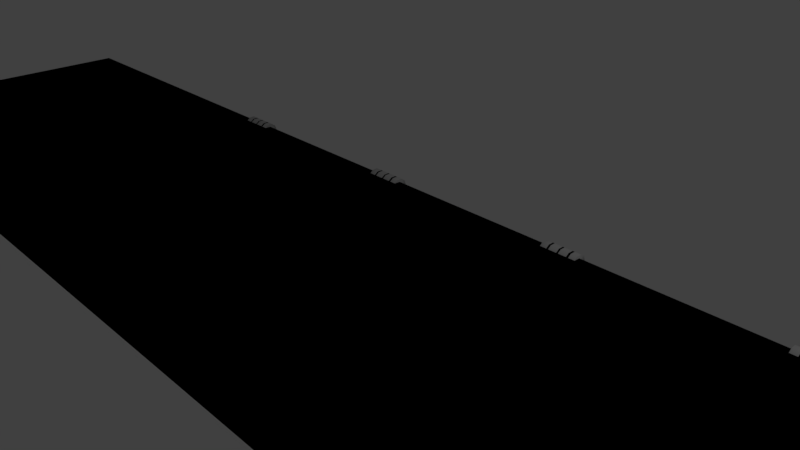 # Source: SideFallingPlatforms.blend  (saved by Blender 2.79.0; exported with 4.5.12 LTS)
import bpy
from mathutils import Matrix  # noqa: F401  (used for matrix-valued properties, if any)

bpy.ops.wm.read_factory_settings(use_empty=True)
scene = bpy.context.scene
scene.name = 'Scene'

# ---- collections
col_collection_1 = bpy.data.collections.new('Collection 1'); scene.collection.children.link(col_collection_1)

# ---- materials (node trees are filled in below, after node groups)
mat_material_004 = bpy.data.materials.new('Material.004')
mat_material_004.alpha_threshold = 0.0
mat_material_004.use_transparent_shadow = False
mat_material_004.diffuse_color = (0.5457, 0.5457, 0.5457, 1.0)
mat_material_004.roughness = 0.5
mat_material_005 = bpy.data.materials.new('Material.005')
mat_material_005.alpha_threshold = 0.0
mat_material_005.use_transparent_shadow = False
mat_material_005.diffuse_color = (0.0, 0.0, 0.0, 1.0)
mat_material_005.roughness = 0.5
mat_material_006 = bpy.data.materials.new('Material.006')
mat_material_006.alpha_threshold = 0.0
mat_material_006.use_transparent_shadow = False
mat_material_006.diffuse_color = (0.0, 0.0, 0.0, 1.0)
mat_material_006.roughness = 0.5

# ---- material node trees

# ---- world
world_world = bpy.data.worlds.new('World'); scene.world = world_world
world_world.color = (0.05088, 0.05088, 0.05088)
world_world.use_sun_shadow = False
world_world.sun_shadow_jitter_overblur = 0.0
world_world.cycles.sampling_method = 'MANUAL'

# ---- cameras
cam_camera = bpy.data.cameras.new('Camera')
cam_camera.clip_end = 100.0
cam_camera.lens = 35.0
cam_camera.sensor_width = 32.0
cam_camera.sensor_height = 18.0
cam_camera.ortho_scale = 7.314
cam_camera.dof.focus_distance = 0.0
cam_camera.dof.aperture_fstop = 128.0

# ---- lights
light_lamp = bpy.data.lights.new('Lamp', 'POINT')
light_lamp.transmission_factor = 0.0
light_lamp.cutoff_distance = 30.0
light_lamp.energy = 100.0
light_lamp.shadow_buffer_clip_start = 1.001
light_lamp.shadow_soft_size = 0.1
light_lamp.shadow_maximum_resolution = 0.006
light_lamp.use_absolute_resolution = True

# ---- meshes
me_cylinder = bpy.data.meshes.new('Cylinder')
me_cylinder.from_pydata([(-0.1767, 0.8969, -18.52), (-0.1767, 0.8969, -16.52), (0.4111, 0.7059, -18.52), (0.4111, 0.7059, -16.52), (0.7744, 0.2059, -18.52), (0.7744, 0.2059, -16.52), (0.7744, -0.4122, -18.52), (0.7744, -0.4122, -16.52), (0.4111, -0.9122, -18.52), (0.4111, -0.9122, -16.52), (-0.1767, -1.103, -18.52), (-0.1767, -1.103, -16.52), (-0.7645, -0.9122, -18.52), (-0.7645, -0.9122, -16.52), (-1.128, -0.4122, -18.52), (-1.128, -0.4122, -16.52), (-1.128, 0.2059, -18.52), (-1.128, 0.2059, -16.52), (-0.7645, 0.7059, -18.52), (-0.7645, 0.7059, -16.52), (-0.1767, 0.8969, -18.15), (-0.1767, 0.8969, -18.04), (-0.1767, 0.8969, -17.57), (-0.1767, 0.8969, -17.47), (-0.1767, 0.8969, -17.01), (-0.1767, 0.8969, -16.89), (0.4111, 0.7059, -16.89), (0.4111, 0.7059, -17.01), (0.4111, 0.7059, -17.47), (0.4111, 0.7059, -17.57), (0.4111, 0.7059, -18.04), (0.4111, 0.7059, -18.15), (0.7744, 0.2059, -16.89), (0.7744, 0.2059, -17.01), (0.7744, 0.2059, -17.47), (0.7744, 0.2059, -17.57), (0.7744, 0.2059, -18.04), (0.7744, 0.2059, -18.15), (0.7744, -0.4122, -16.89), (0.7744, -0.4122, -17.01), (0.7744, -0.4122, -17.47), (0.7744, -0.4122, -17.57), (0.7744, -0.4122, -18.04), (0.7744, -0.4122, -18.15), (0.4111, -0.9122, -16.89), (0.4111, -0.9122, -17.01), (0.4111, -0.9122, -17.47), (0.4111, -0.9122, -17.57), (0.4111, -0.9122, -18.04), (0.4111, -0.9122, -18.15), (-0.1767, -1.103, -16.89), (-0.1767, -1.103, -17.01), (-0.1767, -1.103, -17.47), (-0.1767, -1.103, -17.57), (-0.1767, -1.103, -18.04), (-0.1767, -1.103, -18.15), (-0.7645, -0.9122, -16.89), (-0.7645, -0.9122, -17.01), (-0.7645, -0.9122, -17.47), (-0.7645, -0.9122, -17.57), (-0.7645, -0.9122, -18.04), (-0.7645, -0.9122, -18.15), (-1.128, -0.4122, -16.89), (-1.128, -0.4122, -17.01), (-1.128, -0.4122, -17.47), (-1.128, -0.4122, -17.57), (-1.128, -0.4122, -18.04), (-1.128, -0.4122, -18.15), (-1.128, 0.2059, -16.89), (-1.128, 0.2059, -17.01), (-1.128, 0.2059, -17.47), (-1.128, 0.2059, -17.57), (-1.128, 0.2059, -18.04), (-1.128, 0.2059, -18.15), (-0.7645, 0.7059, -16.89), (-0.7645, 0.7059, -17.01), (-0.7645, 0.7059, -17.47), (-0.7645, 0.7059, -17.57), (-0.7645, 0.7059, -18.04), (-0.7645, 0.7059, -18.15)], [], [(25, 1, 3, 26), (26, 3, 5, 32), (32, 5, 7, 38), (38, 7, 9, 44), (44, 9, 11, 50), (50, 11, 13, 56), (56, 13, 15, 62), (62, 15, 17, 68), (3, 1, 19, 17, 15, 13, 11, 9, 7, 5), (68, 17, 19, 74), (74, 19, 1, 25), (0, 2, 4, 6, 8, 10, 12, 14, 16, 18), (18, 79, 20, 0), (79, 78, 21, 20), (78, 77, 22, 21), (77, 76, 23, 22), (76, 75, 24, 23), (75, 74, 25, 24), (16, 73, 79, 18), (73, 72, 78, 79), (72, 71, 77, 78), (71, 70, 76, 77), (70, 69, 75, 76), (69, 68, 74, 75), (14, 67, 73, 16), (67, 66, 72, 73), (66, 65, 71, 72), (65, 64, 70, 71), (64, 63, 69, 70), (63, 62, 68, 69), (12, 61, 67, 14), (61, 60, 66, 67), (60, 59, 65, 66), (59, 58, 64, 65), (58, 57, 63, 64), (57, 56, 62, 63), (10, 55, 61, 12), (55, 54, 60, 61), (54, 53, 59, 60), (53, 52, 58, 59), (52, 51, 57, 58), (51, 50, 56, 57), (8, 49, 55, 10), (49, 48, 54, 55), (48, 47, 53, 54), (47, 46, 52, 53), (46, 45, 51, 52), (45, 44, 50, 51), (6, 43, 49, 8), (43, 42, 48, 49), (42, 41, 47, 48), (41, 40, 46, 47), (40, 39, 45, 46), (39, 38, 44, 45), (4, 37, 43, 6), (37, 36, 42, 43), (36, 35, 41, 42), (35, 34, 40, 41), (34, 33, 39, 40), (33, 32, 38, 39), (2, 31, 37, 4), (31, 30, 36, 37), (30, 29, 35, 36), (29, 28, 34, 35), (28, 27, 33, 34), (27, 26, 32, 33), (0, 20, 31, 2), (20, 21, 30, 31), (21, 22, 29, 30), (22, 23, 28, 29), (23, 24, 27, 28), (24, 25, 26, 27)])
me_cylinder.polygons.foreach_set('use_smooth', [True] * 72)
me_cylinder.polygons.foreach_set('material_index', [0, 0, 0, 0, 0, 0, 0, 0, 0, 0, 0, 0, 0, 1, 0, 1, 0, 1, 0, 1, 0, 1, 0, 1, 0, 1, 0, 1, 0, 1, 0, 1, 0, 1, 0, 1, 0, 1, 0, 1, 0, 1, 0, 1, 0, 1, 0, 1, 0, 1, 0, 1, 0, 1, 0, 1, 0, 1, 0, 1, 0, 1, 0, 1, 0, 1, 0, 1, 0, 1, 0, 1])
me_cylinder.materials.append(mat_material_004)
me_cylinder.materials.append(mat_material_005)
me_cylinder.use_remesh_preserve_volume = False
me_cylinder.use_remesh_preserve_attributes = False
me_cylinder.use_mirror_vertex_groups = False
me_cylinder.update()
me_cube_003 = bpy.data.meshes.new('Cube.003')
me_cube_003.from_pydata([(-1.523, -2.005, -1.0), (-1.523, -2.005, 1.0), (-1.523, -0.005168, -1.0), (-1.523, -0.005168, 1.0), (1.523, -2.005, -1.0), (1.523, -2.005, 1.0), (1.523, -0.005168, -1.0), (1.523, -0.005168, 1.0)], [], [(0, 1, 3, 2), (2, 3, 7, 6), (6, 7, 5, 4), (4, 5, 1, 0), (2, 6, 4, 0), (7, 3, 1, 5)])
_uv = me_cube_003.uv_layers.new(name='UVMap')
_uv.uv.foreach_set('vector', [0.08163, 0.04404, 0.08163, 0.04404, 0.08163, 0.04404, 0.08163, 0.04404, 0.08163, 0.04404, 0.08163, 0.04404, 0.08163, 0.04404, 0.08163, 0.04404, 0.08163, 0.04404, 0.08163, 0.04404, 0.08163, 0.04404, 0.08163, 0.04404, 0.08163, 0.04404, 0.08163, 0.04404, 0.08163, 0.04404, 0.08163, 0.04404, 0.08163, 0.04404, 0.08163, 0.04404, 0.08163, 0.04404, 0.08163, 0.04404, 0.4742, 0.2637, 0.4742, 0.7076, 0.3755, 0.7076, 0.3755, 0.2637])
me_cube_003.materials.append(mat_material_006)
me_cube_003.use_remesh_preserve_volume = False
me_cube_003.use_remesh_preserve_attributes = False
me_cube_003.use_mirror_vertex_groups = False
me_cube_003.update()

# ---- objects
ob_cylinder = bpy.data.objects.new('Cylinder', me_cylinder)
ob_cube = bpy.data.objects.new('Cube', me_cube_003)
ob_lamp = bpy.data.objects.new('Lamp', light_lamp)
ob_camera = bpy.data.objects.new('Camera', cam_camera)

# ---- transforms, parenting, visibility, modifiers, constraints
ob_cylinder.location = (0.0, 0.0, 0.0)
ob_cylinder.rotation_euler = (-0.0, 1.571, 0.0)
ob_cylinder.scale = (0.1308, 0.1308, 0.2724)
ob_cylinder.lineart.crease_threshold = 0.0
_m = ob_cylinder.modifiers.new('Array', 'ARRAY')
_m.count = 4
_m.constant_offset_displace = (0.0, 0.0, 0.0)
_m.relative_offset_displace = (0.0, 0.0, 6.0)
ob_cube.location = (0.0, 0.0, 0.0)
ob_cube.scale = (6.873, 2.433, 0.1085)
ob_cube.lineart.crease_threshold = 0.0
ob_lamp.location = (4.076, -0.7026, 5.904)
ob_lamp.rotation_euler = (0.6503, 0.05522, 1.866)
ob_lamp.lock_rotations_4d = False
ob_lamp.empty_display_type = 'ARROWS'
ob_lamp.color = (0.0, 0.0, 0.0, 0.0)
ob_lamp.lineart.crease_threshold = 0.0
ob_camera.location = (7.481, -8.216, 5.344)
ob_camera.rotation_euler = (1.109, 0.0, 0.8149)
ob_camera.lock_rotations_4d = False
ob_camera.empty_display_type = 'ARROWS'
ob_camera.color = (0.0, 0.0, 0.0, 0.0)
ob_camera.display_type = 'WIRE'
ob_camera.lineart.crease_threshold = 0.0

# ---- collection membership
col_collection_1.objects.link(ob_cylinder)
col_collection_1.objects.link(ob_cube)
col_collection_1.objects.link(ob_lamp)
col_collection_1.objects.link(ob_camera)

# ---- scene / render settings (as saved in the file)
scene.camera = ob_camera
scene.frame_start = 1; scene.frame_end = 250; scene.frame_set(0)
scene.render.engine = 'BLENDER_EEVEE_NEXT'
scene.render.resolution_percentage = 50
scene.render.dither_intensity = 0.0
scene.cycles.use_denoising = False
scene.cycles.samples = 128
scene.cycles.sampling_pattern = 'TABULATED_SOBOL'
scene.cycles.use_adaptive_sampling = False
scene.cycles.use_light_tree = False
scene.cycles.blur_glossy = 0.0
scene.cycles.sample_clamp_indirect = 0.0
scene.view_settings.view_transform = 'Standard'
bpy.context.view_layer.update()
